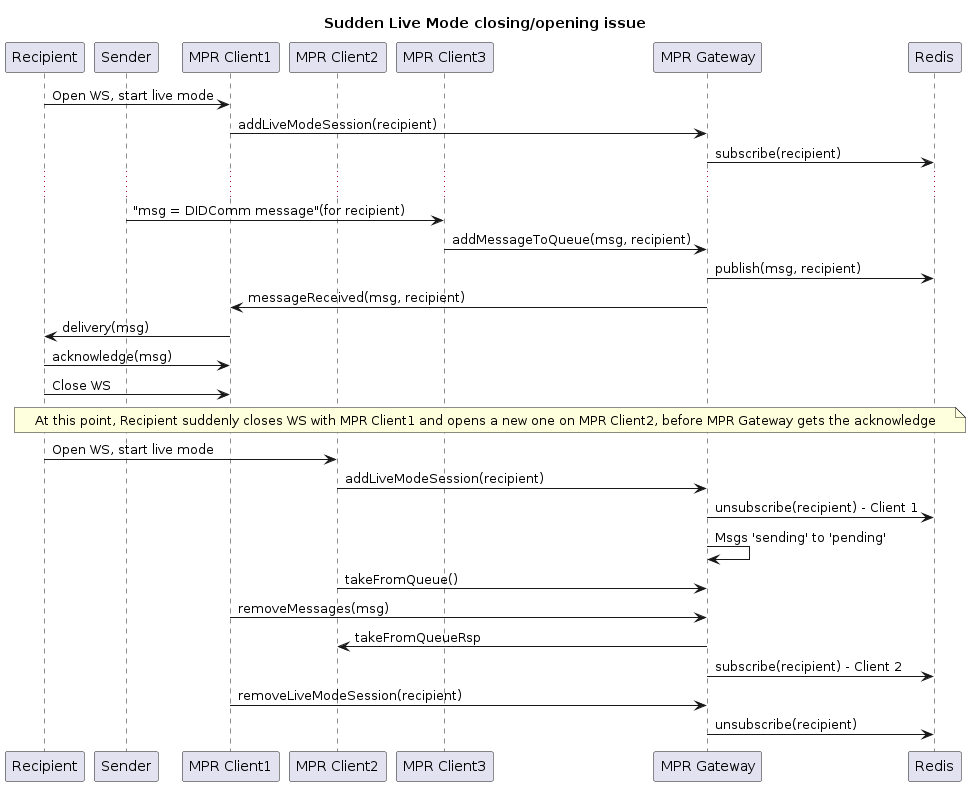

The diagram above was rendered by PlantUML. Its source (embedded in the PNG):
@startuml
title Sudden Live Mode closing/opening issue
participant Recipient
participant Sender
participant Client1 as "MPR Client1"
participant Client2 as "MPR Client2"
participant Client3 as "MPR Client3"
participant Server as "MPR Gateway"
participant Redis as "Redis"

Recipient -> Client1: Open WS, start live mode
Client1 -> Server: addLiveModeSession(recipient)
Server -> Redis: subscribe(recipient)
...
Sender -> Client3: "msg = DIDComm message"(for recipient)
Client3 -> Server: addMessageToQueue(msg, recipient)
Server -> Redis: publish(msg, recipient)
Server -> Client1: messageReceived(msg, recipient)
Client1 -> Recipient: delivery(msg)
Recipient -> Client1: acknowledge(msg)
Recipient -> Client1: Close WS
note over Recipient, Redis
At this point, Recipient suddenly closes WS with MPR Client1 and opens a new one on MPR Client2, before MPR Gateway gets the acknowledge
end note
Recipient -> Client2: Open WS, start live mode
Client2 -> Server: addLiveModeSession(recipient)
Server -> Redis: unsubscribe(recipient) - Client 1
Server -> Server: Msgs 'sending' to 'pending'
Client2 -> Server: takeFromQueue()
Client1 -> Server: removeMessages(msg)
Server -> Client2: takeFromQueueRsp
Server -> Redis: subscribe(recipient) - Client 2
Client1 -> Server: removeLiveModeSession(recipient)
Server -> Redis: unsubscribe(recipient)
@enduml